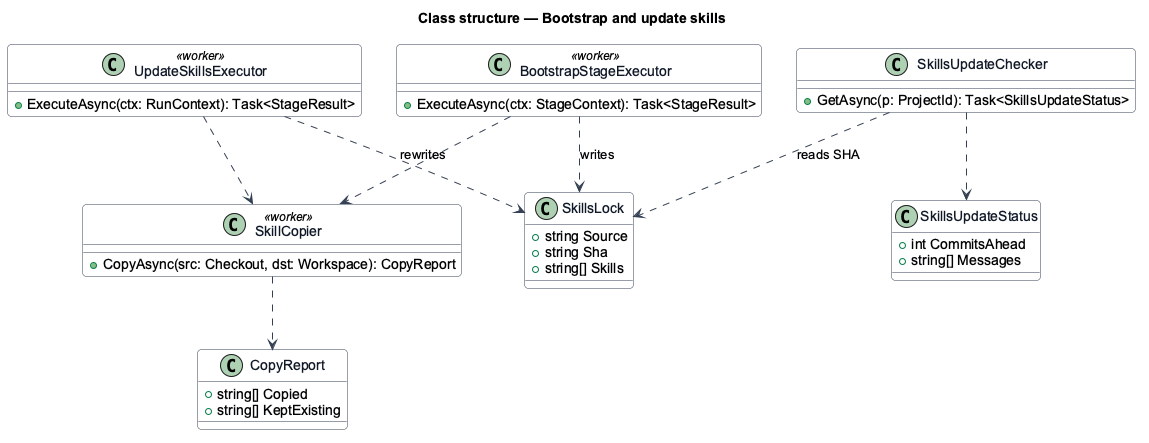

The diagram above was rendered by PlantUML. Its source (embedded in the PNG):
@startuml
skinparam backgroundColor #FFFFFF
skinparam shadowing false
skinparam roundcorner 8
skinparam defaultFontName Arial
skinparam ArrowColor #344054
skinparam class {
  BorderColor #344054
  FontColor #101828
  BackgroundColor #F9FAFB
}
title Class structure — Bootstrap and update skills

class SkillsLock {
  +string Source
  +string Sha
  +string[] Skills
}
class SkillCopier <<worker>> {
  +CopyAsync(src: Checkout, dst: Workspace): CopyReport
}
class CopyReport {
  +string[] Copied
  +string[] KeptExisting
}
class BootstrapStageExecutor <<worker>> {
  +ExecuteAsync(ctx: StageContext): Task<StageResult>
}
class UpdateSkillsExecutor <<worker>> {
  +ExecuteAsync(ctx: RunContext): Task<StageResult>
}
class SkillsUpdateChecker {
  +GetAsync(p: ProjectId): Task<SkillsUpdateStatus>
}
class SkillsUpdateStatus {
  +int CommitsAhead
  +string[] Messages
}
BootstrapStageExecutor ..> SkillCopier
BootstrapStageExecutor ..> SkillsLock : writes
UpdateSkillsExecutor ..> SkillCopier
UpdateSkillsExecutor ..> SkillsLock : rewrites
SkillCopier ..> CopyReport
SkillsUpdateChecker ..> SkillsLock : reads SHA
SkillsUpdateChecker ..> SkillsUpdateStatus
@enduml